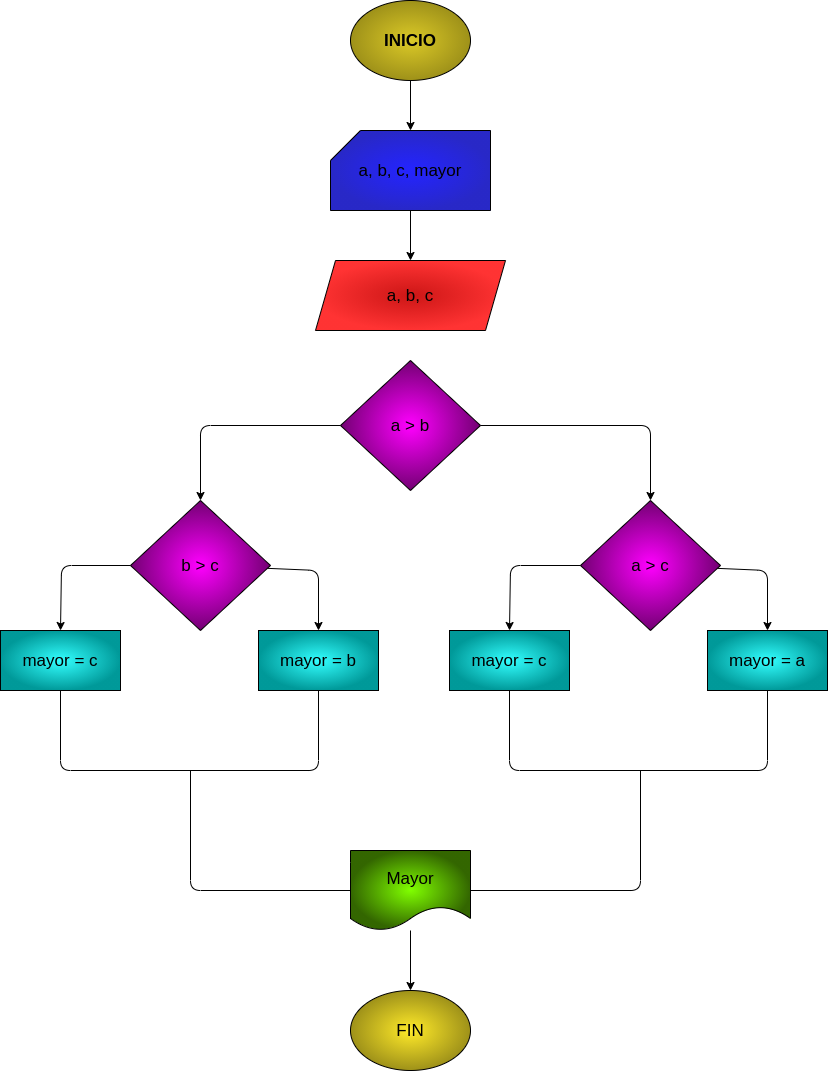

The diagram above was exported from draw.io. Its source (the exported page's mxGraphModel, read from the mxfile embedded in the PNG):
<mxGraphModel dx="915" dy="1400" grid="1" gridSize="10" guides="1" tooltips="1" connect="1" arrows="1" fold="1" page="1" pageScale="1" pageWidth="1654" pageHeight="2336" math="0" shadow="0">
  <root>
    <mxCell id="0" />
    <mxCell id="1" parent="0" />
    <mxCell id="dzysTcb7yVr0jyH7olzG-3" value="" style="edgeStyle=none;html=1;fontSize=17;fontColor=#000000;" edge="1" parent="1" source="2" target="3">
      <mxGeometry relative="1" as="geometry" />
    </mxCell>
    <mxCell id="2" value="&lt;font style=&quot;font-size: 17px&quot;&gt;&lt;b&gt;INICIO&lt;/b&gt;&lt;/font&gt;" style="ellipse;whiteSpace=wrap;html=1;gradientColor=#9E9119;gradientDirection=radial;fillColor=#DBC927;strokeColor=#000000;fontColor=#000000;" vertex="1" parent="1">
      <mxGeometry x="350" y="270" width="120" height="80" as="geometry" />
    </mxCell>
    <mxCell id="dzysTcb7yVr0jyH7olzG-5" value="" style="edgeStyle=none;html=1;fontSize=17;fontColor=#000000;" edge="1" parent="1" source="3" target="dzysTcb7yVr0jyH7olzG-4">
      <mxGeometry relative="1" as="geometry" />
    </mxCell>
    <mxCell id="3" value="a, b, c, mayor" style="shape=card;whiteSpace=wrap;html=1;fontSize=17;gradientColor=#2828C7;fillColor=#2424FF;gradientDirection=radial;fontColor=#000000;" vertex="1" parent="1">
      <mxGeometry x="330" y="400" width="160" height="80" as="geometry" />
    </mxCell>
    <mxCell id="dzysTcb7yVr0jyH7olzG-4" value="a, b, c" style="shape=parallelogram;perimeter=parallelogramPerimeter;whiteSpace=wrap;html=1;fixedSize=1;fontSize=17;gradientColor=#FF3333;gradientDirection=radial;fillColor=#CC1616;fontColor=#000000;" vertex="1" parent="1">
      <mxGeometry x="315" y="530" width="190" height="70" as="geometry" />
    </mxCell>
    <mxCell id="dzysTcb7yVr0jyH7olzG-11" style="edgeStyle=none;html=1;entryX=0.5;entryY=0;entryDx=0;entryDy=0;fontSize=17;fontColor=#000000;" edge="1" parent="1" source="dzysTcb7yVr0jyH7olzG-7" target="dzysTcb7yVr0jyH7olzG-8">
      <mxGeometry relative="1" as="geometry">
        <Array as="points">
          <mxPoint x="650" y="695" />
        </Array>
      </mxGeometry>
    </mxCell>
    <mxCell id="dzysTcb7yVr0jyH7olzG-18" style="edgeStyle=none;html=1;fontSize=17;fontColor=#000000;" edge="1" parent="1" source="dzysTcb7yVr0jyH7olzG-7" target="dzysTcb7yVr0jyH7olzG-34">
      <mxGeometry relative="1" as="geometry">
        <mxPoint x="200" y="770" as="targetPoint" />
        <Array as="points">
          <mxPoint x="200" y="695" />
        </Array>
      </mxGeometry>
    </mxCell>
    <mxCell id="dzysTcb7yVr0jyH7olzG-7" value="a &amp;gt; b" style="rhombus;whiteSpace=wrap;html=1;fontSize=17;fillColor=#FF00FF;gradientColor=#730073;gradientDirection=radial;fontColor=#000000;" vertex="1" parent="1">
      <mxGeometry x="340" y="630" width="140" height="130" as="geometry" />
    </mxCell>
    <mxCell id="dzysTcb7yVr0jyH7olzG-13" style="edgeStyle=none;html=1;entryX=0.5;entryY=0;entryDx=0;entryDy=0;fontSize=17;fontColor=#000000;" edge="1" parent="1" source="dzysTcb7yVr0jyH7olzG-8" target="dzysTcb7yVr0jyH7olzG-12">
      <mxGeometry relative="1" as="geometry">
        <Array as="points">
          <mxPoint x="767" y="840" />
        </Array>
      </mxGeometry>
    </mxCell>
    <mxCell id="dzysTcb7yVr0jyH7olzG-15" style="edgeStyle=none;html=1;entryX=0.5;entryY=0;entryDx=0;entryDy=0;fontSize=17;fontColor=#000000;" edge="1" parent="1" source="dzysTcb7yVr0jyH7olzG-8" target="dzysTcb7yVr0jyH7olzG-14">
      <mxGeometry relative="1" as="geometry">
        <Array as="points">
          <mxPoint x="510" y="835" />
        </Array>
      </mxGeometry>
    </mxCell>
    <mxCell id="dzysTcb7yVr0jyH7olzG-8" value="a &amp;gt; c" style="rhombus;whiteSpace=wrap;html=1;fontSize=17;fillColor=#FF00FF;gradientColor=#730073;gradientDirection=radial;fontColor=#000000;" vertex="1" parent="1">
      <mxGeometry x="580" y="770" width="140" height="130" as="geometry" />
    </mxCell>
    <mxCell id="dzysTcb7yVr0jyH7olzG-12" value="mayor = a" style="rounded=0;whiteSpace=wrap;html=1;fontSize=17;fillColor=#33FFFF;gradientColor=#009999;gradientDirection=radial;fontColor=#000000;" vertex="1" parent="1">
      <mxGeometry x="707" y="900" width="120" height="60" as="geometry" />
    </mxCell>
    <mxCell id="dzysTcb7yVr0jyH7olzG-16" style="edgeStyle=none;html=1;fontSize=17;entryX=0.5;entryY=1;entryDx=0;entryDy=0;fontColor=#000000;endArrow=none;endFill=0;" edge="1" parent="1" source="dzysTcb7yVr0jyH7olzG-14" target="dzysTcb7yVr0jyH7olzG-12">
      <mxGeometry relative="1" as="geometry">
        <mxPoint x="570" y="1020" as="targetPoint" />
        <Array as="points">
          <mxPoint x="509" y="1040" />
          <mxPoint x="767" y="1040" />
        </Array>
      </mxGeometry>
    </mxCell>
    <mxCell id="dzysTcb7yVr0jyH7olzG-14" value="mayor = c" style="rounded=0;whiteSpace=wrap;html=1;fontSize=17;fillColor=#33FFFF;gradientColor=#009999;gradientDirection=radial;fontColor=#000000;" vertex="1" parent="1">
      <mxGeometry x="449" y="900" width="120" height="60" as="geometry" />
    </mxCell>
    <mxCell id="dzysTcb7yVr0jyH7olzG-32" style="edgeStyle=none;html=1;entryX=0.5;entryY=0;entryDx=0;entryDy=0;fontSize=17;fontColor=#000000;" edge="1" parent="1" source="dzysTcb7yVr0jyH7olzG-34" target="dzysTcb7yVr0jyH7olzG-35">
      <mxGeometry relative="1" as="geometry">
        <Array as="points">
          <mxPoint x="318" y="840" />
        </Array>
      </mxGeometry>
    </mxCell>
    <mxCell id="dzysTcb7yVr0jyH7olzG-33" style="edgeStyle=none;html=1;entryX=0.5;entryY=0;entryDx=0;entryDy=0;fontSize=17;fontColor=#000000;" edge="1" parent="1" source="dzysTcb7yVr0jyH7olzG-34" target="dzysTcb7yVr0jyH7olzG-37">
      <mxGeometry relative="1" as="geometry">
        <Array as="points">
          <mxPoint x="61" y="835" />
        </Array>
      </mxGeometry>
    </mxCell>
    <mxCell id="dzysTcb7yVr0jyH7olzG-34" value="b &amp;gt; c" style="rhombus;whiteSpace=wrap;html=1;fontSize=17;fillColor=#FF00FF;gradientColor=#730073;gradientDirection=radial;fontColor=#000000;" vertex="1" parent="1">
      <mxGeometry x="130" y="770" width="140" height="130" as="geometry" />
    </mxCell>
    <mxCell id="dzysTcb7yVr0jyH7olzG-35" value="mayor = b" style="rounded=0;whiteSpace=wrap;html=1;fontSize=17;fillColor=#33FFFF;gradientColor=#009999;gradientDirection=radial;fontColor=#000000;" vertex="1" parent="1">
      <mxGeometry x="258" y="900" width="120" height="60" as="geometry" />
    </mxCell>
    <mxCell id="dzysTcb7yVr0jyH7olzG-36" style="edgeStyle=none;html=1;fontSize=17;entryX=0.5;entryY=1;entryDx=0;entryDy=0;fontColor=#000000;endArrow=none;endFill=0;" edge="1" parent="1" source="dzysTcb7yVr0jyH7olzG-37" target="dzysTcb7yVr0jyH7olzG-35">
      <mxGeometry relative="1" as="geometry">
        <mxPoint x="121" y="1020" as="targetPoint" />
        <Array as="points">
          <mxPoint x="60" y="1040" />
          <mxPoint x="318" y="1040" />
        </Array>
      </mxGeometry>
    </mxCell>
    <mxCell id="dzysTcb7yVr0jyH7olzG-37" value="mayor = c" style="rounded=0;whiteSpace=wrap;html=1;fontSize=17;fillColor=#33FFFF;gradientColor=#009999;gradientDirection=radial;fontColor=#000000;" vertex="1" parent="1">
      <mxGeometry y="900" width="120" height="60" as="geometry" />
    </mxCell>
    <mxCell id="dzysTcb7yVr0jyH7olzG-39" style="edgeStyle=none;html=1;fontSize=17;endArrow=none;endFill=0;fontColor=#000000;" edge="1" parent="1" source="dzysTcb7yVr0jyH7olzG-38">
      <mxGeometry relative="1" as="geometry">
        <mxPoint x="190" y="1040" as="targetPoint" />
        <Array as="points">
          <mxPoint x="190" y="1160" />
        </Array>
      </mxGeometry>
    </mxCell>
    <mxCell id="dzysTcb7yVr0jyH7olzG-40" style="edgeStyle=none;html=1;fontSize=17;endArrow=none;endFill=0;fontColor=#000000;" edge="1" parent="1" source="dzysTcb7yVr0jyH7olzG-38">
      <mxGeometry relative="1" as="geometry">
        <mxPoint x="640.0000000000002" y="1040" as="targetPoint" />
        <Array as="points">
          <mxPoint x="640" y="1160" />
        </Array>
      </mxGeometry>
    </mxCell>
    <mxCell id="dzysTcb7yVr0jyH7olzG-42" value="" style="edgeStyle=none;html=1;fontSize=17;endArrow=classic;endFill=1;fontColor=#000000;" edge="1" parent="1" source="dzysTcb7yVr0jyH7olzG-38" target="dzysTcb7yVr0jyH7olzG-41">
      <mxGeometry relative="1" as="geometry" />
    </mxCell>
    <mxCell id="dzysTcb7yVr0jyH7olzG-38" value="Mayor" style="shape=document;whiteSpace=wrap;html=1;boundedLbl=1;fontSize=17;fillColor=#80FF00;gradientColor=#336600;gradientDirection=radial;fontColor=#000000;" vertex="1" parent="1">
      <mxGeometry x="350" y="1120" width="120" height="80" as="geometry" />
    </mxCell>
    <mxCell id="dzysTcb7yVr0jyH7olzG-41" value="FIN" style="ellipse;whiteSpace=wrap;html=1;fontSize=17;fillColor=#FFEA29;gradientColor=#9E9119;gradientDirection=radial;fontColor=#000000;" vertex="1" parent="1">
      <mxGeometry x="350" y="1260" width="120" height="80" as="geometry" />
    </mxCell>
  </root>
</mxGraphModel>